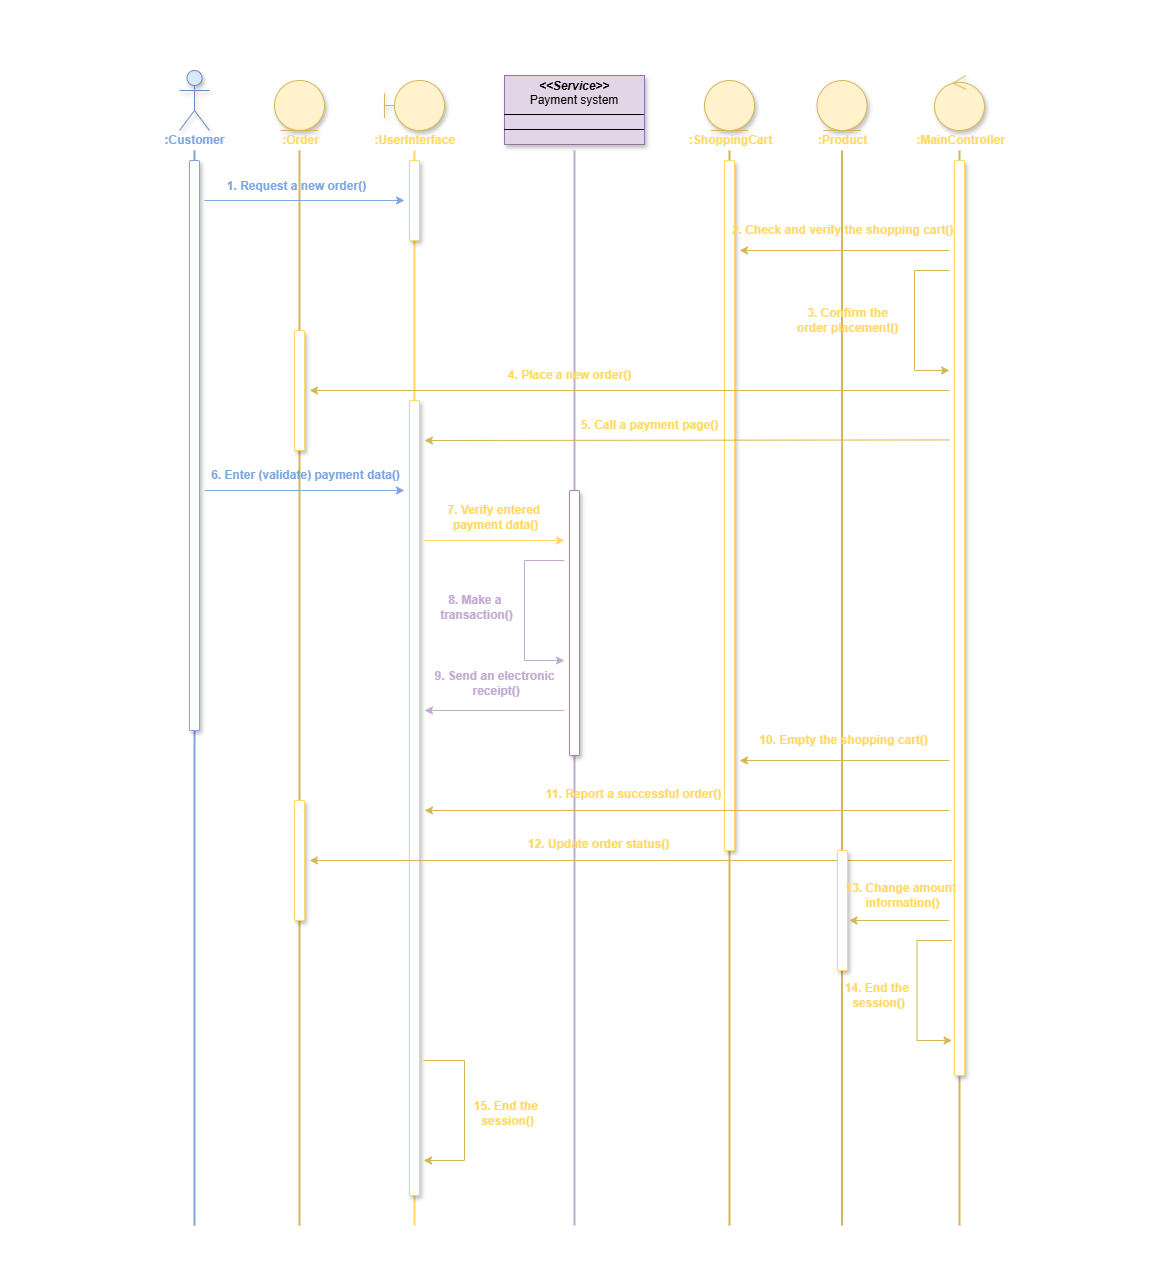

The diagram above was exported from draw.io. Its source (the exported page's mxGraphModel, read from the mxfile embedded in the PNG):
<mxGraphModel dx="-444" dy="-1125" grid="1" gridSize="10" guides="1" tooltips="1" connect="1" arrows="1" fold="1" page="1" pageScale="1" pageWidth="827" pageHeight="1169" math="0" shadow="0">
  <root>
    <mxCell id="0" />
    <mxCell id="1" parent="0" />
    <mxCell id="xLawgxS4uIYUN1zh4Quk-1" value="" style="endArrow=none;html=1;rounded=0;strokeColor=none;" edge="1" parent="1">
      <mxGeometry width="50" height="50" relative="1" as="geometry">
        <mxPoint x="3787" y="3282" as="sourcePoint" />
        <mxPoint x="3787" y="2460" as="targetPoint" />
      </mxGeometry>
    </mxCell>
    <mxCell id="xLawgxS4uIYUN1zh4Quk-2" value="" style="endArrow=none;html=1;rounded=0;strokeColor=none;" edge="1" parent="1">
      <mxGeometry width="50" height="50" relative="1" as="geometry">
        <mxPoint x="2627" y="3282" as="sourcePoint" />
        <mxPoint x="2627" y="2450" as="targetPoint" />
      </mxGeometry>
    </mxCell>
    <mxCell id="xLawgxS4uIYUN1zh4Quk-3" value="" style="endArrow=none;html=1;rounded=0;strokeColor=none;" edge="1" parent="1">
      <mxGeometry width="50" height="50" relative="1" as="geometry">
        <mxPoint x="3786" y="2454" as="sourcePoint" />
        <mxPoint x="2626" y="2454" as="targetPoint" />
      </mxGeometry>
    </mxCell>
    <mxCell id="xLawgxS4uIYUN1zh4Quk-4" value="" style="shape=umlActor;verticalLabelPosition=bottom;verticalAlign=top;html=1;outlineConnect=0;fillColor=#dae8fc;strokeColor=#6c8ebf;shadow=1;" vertex="1" parent="1">
      <mxGeometry x="2805" y="2520" width="30" height="60" as="geometry" />
    </mxCell>
    <mxCell id="xLawgxS4uIYUN1zh4Quk-5" value="" style="ellipse;shape=umlEntity;whiteSpace=wrap;html=1;fillColor=#fff2cc;strokeColor=#d6b656;shadow=1;" vertex="1" parent="1">
      <mxGeometry x="2900" y="2530" width="50" height="50" as="geometry" />
    </mxCell>
    <mxCell id="xLawgxS4uIYUN1zh4Quk-6" value=":Order" style="text;html=1;align=center;verticalAlign=middle;resizable=0;points=[];autosize=1;strokeColor=none;fillColor=none;fontColor=light-dark(#FFD966,#FFD966);fontStyle=1" vertex="1" parent="1">
      <mxGeometry x="2899.5" y="2577" width="52" height="26" as="geometry" />
    </mxCell>
    <mxCell id="xLawgxS4uIYUN1zh4Quk-7" value="" style="shape=umlBoundary;whiteSpace=wrap;html=1;fillColor=#fff2cc;strokeColor=#d6b656;shadow=1;" vertex="1" parent="1">
      <mxGeometry x="3010" y="2530" width="60" height="50" as="geometry" />
    </mxCell>
    <mxCell id="xLawgxS4uIYUN1zh4Quk-8" value=":UserInterface" style="text;html=1;align=center;verticalAlign=middle;resizable=0;points=[];autosize=1;strokeColor=none;fillColor=none;fontColor=light-dark(#FFD966,#FFD966);fontStyle=1" vertex="1" parent="1">
      <mxGeometry x="2993.5" y="2577" width="93" height="26" as="geometry" />
    </mxCell>
    <mxCell id="xLawgxS4uIYUN1zh4Quk-9" value="&lt;p style=&quot;margin:0px;margin-top:4px;text-align:center;&quot;&gt;&lt;i style=&quot;font-weight: bold;&quot;&gt;&amp;lt;&amp;lt;Service&amp;gt;&amp;gt;&lt;/i&gt;&lt;br&gt;Payment system&lt;/p&gt;&lt;hr size=&quot;1&quot; style=&quot;border-style:solid;&quot;&gt;&lt;div style=&quot;height:2px;&quot;&gt;&lt;/div&gt;&lt;hr size=&quot;1&quot; style=&quot;border-style:solid;&quot;&gt;&lt;div style=&quot;height:2px;&quot;&gt;&lt;/div&gt;" style="verticalAlign=top;align=left;overflow=fill;html=1;whiteSpace=wrap;fillColor=#e1d5e7;strokeColor=#9673a6;shadow=1;" vertex="1" parent="1">
      <mxGeometry x="3130" y="2525" width="140" height="69" as="geometry" />
    </mxCell>
    <mxCell id="xLawgxS4uIYUN1zh4Quk-10" value="" style="ellipse;shape=umlEntity;whiteSpace=wrap;html=1;fillColor=#fff2cc;strokeColor=#d6b656;shadow=1;" vertex="1" parent="1">
      <mxGeometry x="3330" y="2530" width="50" height="50" as="geometry" />
    </mxCell>
    <mxCell id="xLawgxS4uIYUN1zh4Quk-11" value=":ShoppingCart" style="text;html=1;align=center;verticalAlign=middle;resizable=0;points=[];autosize=1;strokeColor=none;fillColor=none;fontColor=light-dark(#FFD966,#FFD966);fontStyle=1" vertex="1" parent="1">
      <mxGeometry x="3308" y="2577" width="95" height="26" as="geometry" />
    </mxCell>
    <mxCell id="xLawgxS4uIYUN1zh4Quk-12" value="" style="ellipse;shape=umlEntity;whiteSpace=wrap;html=1;fillColor=#fff2cc;strokeColor=#d6b656;shadow=1;" vertex="1" parent="1">
      <mxGeometry x="3442.5" y="2530" width="50" height="50" as="geometry" />
    </mxCell>
    <mxCell id="xLawgxS4uIYUN1zh4Quk-13" value=":Product" style="text;html=1;align=center;verticalAlign=middle;resizable=0;points=[];autosize=1;strokeColor=none;fillColor=none;fontColor=light-dark(#FFD966,#FFD966);fontStyle=1" vertex="1" parent="1">
      <mxGeometry x="3436" y="2577" width="63" height="26" as="geometry" />
    </mxCell>
    <mxCell id="xLawgxS4uIYUN1zh4Quk-14" value="" style="line;strokeWidth=2;direction=south;html=1;strokeColor=#7EA6E0;" vertex="1" parent="1">
      <mxGeometry x="2815" y="2600" width="10" height="1075" as="geometry" />
    </mxCell>
    <mxCell id="xLawgxS4uIYUN1zh4Quk-15" value="" style="line;strokeWidth=2;direction=south;html=1;strokeColor=#d6b656;fillColor=#fff2cc;" vertex="1" parent="1">
      <mxGeometry x="2920" y="2600" width="10" height="1075" as="geometry" />
    </mxCell>
    <mxCell id="xLawgxS4uIYUN1zh4Quk-16" value="" style="line;strokeWidth=2;direction=south;html=1;strokeColor=light-dark(#FFD966,#FFD966);" vertex="1" parent="1">
      <mxGeometry x="3035" y="2600" width="10" height="1075" as="geometry" />
    </mxCell>
    <mxCell id="xLawgxS4uIYUN1zh4Quk-17" value=":Customer" style="text;html=1;align=center;verticalAlign=middle;resizable=0;points=[];autosize=1;strokeColor=none;fillColor=none;fontColor=#7EA6E0;fontStyle=1" vertex="1" parent="1">
      <mxGeometry x="2783.5" y="2577" width="73" height="26" as="geometry" />
    </mxCell>
    <mxCell id="xLawgxS4uIYUN1zh4Quk-18" value="" style="line;strokeWidth=2;direction=south;html=1;strokeColor=#C3ABD0;" vertex="1" parent="1">
      <mxGeometry x="3195" y="2600" width="10" height="1075" as="geometry" />
    </mxCell>
    <mxCell id="xLawgxS4uIYUN1zh4Quk-19" value="" style="line;strokeWidth=2;direction=south;html=1;strokeColor=#d6b656;fillColor=#fff2cc;" vertex="1" parent="1">
      <mxGeometry x="3350" y="2600" width="10" height="1075" as="geometry" />
    </mxCell>
    <mxCell id="xLawgxS4uIYUN1zh4Quk-20" value="" style="line;strokeWidth=2;direction=south;html=1;strokeColor=#d6b656;fillColor=#fff2cc;" vertex="1" parent="1">
      <mxGeometry x="3462.5" y="2600" width="10" height="1075" as="geometry" />
    </mxCell>
    <mxCell id="xLawgxS4uIYUN1zh4Quk-21" value="" style="rounded=1;whiteSpace=wrap;html=1;shadow=1;labelBorderColor=none;fontColor=default;strokeColor=#7EA6E0;" vertex="1" parent="1">
      <mxGeometry x="2815" y="2610" width="10" height="570" as="geometry" />
    </mxCell>
    <mxCell id="xLawgxS4uIYUN1zh4Quk-22" value="" style="rounded=1;whiteSpace=wrap;html=1;shadow=1;strokeColor=light-dark(#FFD966,#FFD966);" vertex="1" parent="1">
      <mxGeometry x="2920" y="2780" width="10" height="120" as="geometry" />
    </mxCell>
    <mxCell id="xLawgxS4uIYUN1zh4Quk-23" value="" style="rounded=1;whiteSpace=wrap;html=1;shadow=1;strokeColor=light-dark(#FFD966,#FFD966);" vertex="1" parent="1">
      <mxGeometry x="3035" y="2610" width="10" height="80" as="geometry" />
    </mxCell>
    <mxCell id="xLawgxS4uIYUN1zh4Quk-24" value="" style="endArrow=classic;html=1;rounded=0;fontColor=#7EA6E0;strokeColor=#7EA6E0;" edge="1" parent="1">
      <mxGeometry width="50" height="50" relative="1" as="geometry">
        <mxPoint x="2830" y="2650" as="sourcePoint" />
        <mxPoint x="3030" y="2650" as="targetPoint" />
      </mxGeometry>
    </mxCell>
    <mxCell id="xLawgxS4uIYUN1zh4Quk-25" value="&lt;span style=&quot;&quot;&gt;1. Request a new order()&lt;/span&gt;" style="text;html=1;align=center;verticalAlign=middle;resizable=0;points=[];autosize=1;strokeColor=none;fillColor=none;labelBackgroundColor=none;fontColor=#7EA6E0;fontStyle=1" vertex="1" parent="1">
      <mxGeometry x="2846" y="2623" width="151" height="26" as="geometry" />
    </mxCell>
    <mxCell id="xLawgxS4uIYUN1zh4Quk-26" value="" style="ellipse;shape=umlControl;whiteSpace=wrap;html=1;fillColor=#fff2cc;strokeColor=#d6b656;shadow=1;" vertex="1" parent="1">
      <mxGeometry x="3560" y="2525" width="50" height="55" as="geometry" />
    </mxCell>
    <mxCell id="xLawgxS4uIYUN1zh4Quk-27" value=":MainController" style="text;html=1;align=center;verticalAlign=middle;resizable=0;points=[];autosize=1;strokeColor=none;fillColor=none;fontColor=light-dark(#FFD966,#FFD966);fontStyle=1" vertex="1" parent="1">
      <mxGeometry x="3536.5" y="2577" width="99" height="26" as="geometry" />
    </mxCell>
    <mxCell id="xLawgxS4uIYUN1zh4Quk-28" value="" style="line;strokeWidth=2;direction=south;html=1;strokeColor=#d6b656;fillColor=#fff2cc;" vertex="1" parent="1">
      <mxGeometry x="3580" y="2600" width="10" height="1075" as="geometry" />
    </mxCell>
    <mxCell id="xLawgxS4uIYUN1zh4Quk-29" value="" style="rounded=1;whiteSpace=wrap;html=1;shadow=1;strokeColor=light-dark(#FFD966,#FFD966);" vertex="1" parent="1">
      <mxGeometry x="3580" y="2610" width="10" height="915" as="geometry" />
    </mxCell>
    <mxCell id="xLawgxS4uIYUN1zh4Quk-30" value="" style="rounded=1;whiteSpace=wrap;html=1;shadow=1;strokeColor=light-dark(#FFD966,#FFD966);" vertex="1" parent="1">
      <mxGeometry x="3350" y="2610" width="10" height="690" as="geometry" />
    </mxCell>
    <mxCell id="xLawgxS4uIYUN1zh4Quk-31" value="" style="endArrow=classic;html=1;rounded=0;strokeColor=#d6b656;fillColor=#fff2cc;" edge="1" parent="1">
      <mxGeometry width="50" height="50" relative="1" as="geometry">
        <mxPoint x="3575" y="2700" as="sourcePoint" />
        <mxPoint x="3365" y="2700" as="targetPoint" />
      </mxGeometry>
    </mxCell>
    <mxCell id="xLawgxS4uIYUN1zh4Quk-32" value="&lt;span style=&quot;&quot;&gt;2. Check and verify the shopping cart()&lt;/span&gt;" style="text;html=1;align=center;verticalAlign=middle;resizable=0;points=[];autosize=1;strokeColor=none;fillColor=none;labelBackgroundColor=none;fontColor=light-dark(#FFD966,#FFD966);fontStyle=1" vertex="1" parent="1">
      <mxGeometry x="3356" y="2667" width="224" height="26" as="geometry" />
    </mxCell>
    <mxCell id="xLawgxS4uIYUN1zh4Quk-33" value="" style="endArrow=classic;html=1;rounded=0;strokeColor=#d6b656;fillColor=#fff2cc;" edge="1" parent="1">
      <mxGeometry width="50" height="50" relative="1" as="geometry">
        <mxPoint x="3575" y="2720" as="sourcePoint" />
        <mxPoint x="3575" y="2820" as="targetPoint" />
        <Array as="points">
          <mxPoint x="3540" y="2720" />
          <mxPoint x="3540" y="2820" />
        </Array>
      </mxGeometry>
    </mxCell>
    <mxCell id="xLawgxS4uIYUN1zh4Quk-34" value="&lt;span style=&quot;&quot;&gt;3. Confirm the &lt;br&gt;order placement&lt;/span&gt;&lt;span style=&quot;&quot;&gt;()&lt;/span&gt;" style="text;html=1;align=center;verticalAlign=middle;resizable=0;points=[];autosize=1;strokeColor=none;fillColor=none;labelBackgroundColor=none;fontColor=light-dark(#FFD966,#FFD966);fontStyle=1" vertex="1" parent="1">
      <mxGeometry x="3416.5" y="2749" width="113" height="41" as="geometry" />
    </mxCell>
    <mxCell id="xLawgxS4uIYUN1zh4Quk-35" value="" style="endArrow=classic;html=1;rounded=0;strokeColor=#d6b656;fillColor=#fff2cc;" edge="1" parent="1">
      <mxGeometry width="50" height="50" relative="1" as="geometry">
        <mxPoint x="3575" y="2840" as="sourcePoint" />
        <mxPoint x="2935" y="2840" as="targetPoint" />
      </mxGeometry>
    </mxCell>
    <mxCell id="xLawgxS4uIYUN1zh4Quk-36" value="&lt;span style=&quot;&quot;&gt;4. Place a new order&lt;/span&gt;&lt;span style=&quot;&quot;&gt;()&lt;/span&gt;" style="text;html=1;align=center;verticalAlign=middle;resizable=0;points=[];autosize=1;strokeColor=none;fillColor=none;labelBackgroundColor=none;fontColor=light-dark(#FFD966,#FFD966);fontStyle=1" vertex="1" parent="1">
      <mxGeometry x="3127" y="2812" width="136" height="26" as="geometry" />
    </mxCell>
    <mxCell id="xLawgxS4uIYUN1zh4Quk-37" value="" style="rounded=1;whiteSpace=wrap;html=1;shadow=1;strokeColor=light-dark(#FFD966,#FFD966);" vertex="1" parent="1">
      <mxGeometry x="3035" y="2850" width="10" height="795" as="geometry" />
    </mxCell>
    <mxCell id="xLawgxS4uIYUN1zh4Quk-38" value="" style="endArrow=classic;html=1;rounded=0;strokeColor=#d6b656;fillColor=#fff2cc;" edge="1" parent="1">
      <mxGeometry width="50" height="50" relative="1" as="geometry">
        <mxPoint x="3575" y="2889.44" as="sourcePoint" />
        <mxPoint x="3050" y="2890" as="targetPoint" />
      </mxGeometry>
    </mxCell>
    <mxCell id="xLawgxS4uIYUN1zh4Quk-39" value="&lt;span style=&quot;&quot;&gt;5. Call a payment page&lt;/span&gt;&lt;span style=&quot;&quot;&gt;()&lt;/span&gt;" style="text;html=1;align=center;verticalAlign=middle;resizable=0;points=[];autosize=1;strokeColor=none;fillColor=none;labelBackgroundColor=none;fontColor=light-dark(#FFD966,#FFD966);fontStyle=1" vertex="1" parent="1">
      <mxGeometry x="3200" y="2862" width="149" height="26" as="geometry" />
    </mxCell>
    <mxCell id="xLawgxS4uIYUN1zh4Quk-40" value="" style="endArrow=classic;html=1;rounded=0;strokeColor=light-dark(#7EA6E0,#FFD966);fontColor=#7EA6E0;" edge="1" parent="1">
      <mxGeometry width="50" height="50" relative="1" as="geometry">
        <mxPoint x="2830" y="2940" as="sourcePoint" />
        <mxPoint x="3030" y="2940" as="targetPoint" />
      </mxGeometry>
    </mxCell>
    <mxCell id="xLawgxS4uIYUN1zh4Quk-41" value="&lt;span style=&quot;&quot;&gt;6. Enter (validate) payment data&lt;/span&gt;&lt;span style=&quot;&quot;&gt;()&lt;/span&gt;" style="text;html=1;align=center;verticalAlign=middle;resizable=0;points=[];autosize=1;strokeColor=none;fillColor=none;labelBackgroundColor=none;fontColor=light-dark(#7EA6E0,#FFD966);fontStyle=1" vertex="1" parent="1">
      <mxGeometry x="2832" y="2912" width="197" height="26" as="geometry" />
    </mxCell>
    <mxCell id="xLawgxS4uIYUN1zh4Quk-42" value="" style="rounded=1;whiteSpace=wrap;html=1;glass=0;shadow=1;strokeColor=#A680B8;" vertex="1" parent="1">
      <mxGeometry x="3195" y="2940" width="10" height="265" as="geometry" />
    </mxCell>
    <mxCell id="xLawgxS4uIYUN1zh4Quk-43" value="" style="endArrow=classic;html=1;rounded=0;strokeColor=light-dark(#FFD966,#FFD966);" edge="1" parent="1">
      <mxGeometry width="50" height="50" relative="1" as="geometry">
        <mxPoint x="3049.5" y="2990" as="sourcePoint" />
        <mxPoint x="3190" y="2990" as="targetPoint" />
      </mxGeometry>
    </mxCell>
    <mxCell id="xLawgxS4uIYUN1zh4Quk-44" value="&lt;span style=&quot;&quot;&gt;7. Verify entered&amp;nbsp;&lt;/span&gt;&lt;div&gt;&lt;span style=&quot;&quot;&gt;payment data&lt;/span&gt;&lt;span style=&quot;&quot;&gt;()&lt;/span&gt;&lt;/div&gt;" style="text;html=1;align=center;verticalAlign=middle;resizable=0;points=[];autosize=1;strokeColor=none;fillColor=none;labelBackgroundColor=none;fontColor=light-dark(#FFD966,#FFD966);fontStyle=1" vertex="1" parent="1">
      <mxGeometry x="3066" y="2947" width="109" height="41" as="geometry" />
    </mxCell>
    <mxCell id="xLawgxS4uIYUN1zh4Quk-45" value="" style="endArrow=classic;html=1;rounded=0;strokeColor=#C3ABD0;" edge="1" parent="1">
      <mxGeometry width="50" height="50" relative="1" as="geometry">
        <mxPoint x="3190" y="3010" as="sourcePoint" />
        <mxPoint x="3190" y="3110" as="targetPoint" />
        <Array as="points">
          <mxPoint x="3150" y="3010" />
          <mxPoint x="3150" y="3110" />
        </Array>
      </mxGeometry>
    </mxCell>
    <mxCell id="xLawgxS4uIYUN1zh4Quk-46" value="&lt;span style=&quot;&quot;&gt;8. Make a&amp;nbsp;&lt;/span&gt;&lt;div&gt;&lt;span style=&quot;&quot;&gt;transaction&lt;/span&gt;&lt;span style=&quot;&quot;&gt;()&lt;/span&gt;&lt;/div&gt;" style="text;html=1;align=center;verticalAlign=middle;resizable=0;points=[];autosize=1;strokeColor=none;fillColor=none;labelBackgroundColor=none;fontColor=#C3ABD0;fontStyle=1" vertex="1" parent="1">
      <mxGeometry x="3059" y="3037" width="85" height="41" as="geometry" />
    </mxCell>
    <mxCell id="xLawgxS4uIYUN1zh4Quk-47" value="" style="endArrow=classic;html=1;rounded=0;fontColor=#C3ABD0;strokeColor=#C3ABD0;" edge="1" parent="1">
      <mxGeometry width="50" height="50" relative="1" as="geometry">
        <mxPoint x="3190" y="3160" as="sourcePoint" />
        <mxPoint x="3050" y="3160" as="targetPoint" />
      </mxGeometry>
    </mxCell>
    <mxCell id="xLawgxS4uIYUN1zh4Quk-48" value="&lt;span style=&quot;&quot;&gt;9. Send an electronic&lt;/span&gt;&lt;div&gt;&lt;span style=&quot;&quot;&gt;&amp;nbsp;receipt&lt;/span&gt;&lt;span style=&quot;&quot;&gt;()&lt;/span&gt;&lt;/div&gt;" style="text;html=1;align=center;verticalAlign=middle;resizable=0;points=[];autosize=1;strokeColor=none;fillColor=none;labelBackgroundColor=none;fontColor=#C3ABD0;fontStyle=1" vertex="1" parent="1">
      <mxGeometry x="3054.5" y="3113" width="131" height="41" as="geometry" />
    </mxCell>
    <mxCell id="xLawgxS4uIYUN1zh4Quk-49" value="" style="endArrow=classic;html=1;rounded=0;strokeColor=#d6b656;fillColor=#fff2cc;" edge="1" parent="1">
      <mxGeometry width="50" height="50" relative="1" as="geometry">
        <mxPoint x="3575" y="3210" as="sourcePoint" />
        <mxPoint x="3365" y="3210" as="targetPoint" />
      </mxGeometry>
    </mxCell>
    <mxCell id="xLawgxS4uIYUN1zh4Quk-50" value="&lt;span style=&quot;&quot;&gt;10. Empty the shopping cart()&lt;/span&gt;" style="text;html=1;align=center;verticalAlign=middle;resizable=0;points=[];autosize=1;strokeColor=none;fillColor=none;labelBackgroundColor=none;fontColor=light-dark(#FFD966,#FFD966);fontStyle=1" vertex="1" parent="1">
      <mxGeometry x="3381" y="3177" width="175" height="26" as="geometry" />
    </mxCell>
    <mxCell id="xLawgxS4uIYUN1zh4Quk-51" value="" style="endArrow=classic;html=1;rounded=0;strokeColor=#d6b656;fillColor=#fff2cc;" edge="1" parent="1">
      <mxGeometry width="50" height="50" relative="1" as="geometry">
        <mxPoint x="3575" y="3260" as="sourcePoint" />
        <mxPoint x="3050" y="3260" as="targetPoint" />
      </mxGeometry>
    </mxCell>
    <mxCell id="xLawgxS4uIYUN1zh4Quk-52" value="&lt;span style=&quot;&quot;&gt;11. Report a successful order()&lt;/span&gt;" style="text;html=1;align=center;verticalAlign=middle;resizable=0;points=[];autosize=1;strokeColor=none;fillColor=none;labelBackgroundColor=none;fontColor=light-dark(#FFD966,#FFD966);fontStyle=1" vertex="1" parent="1">
      <mxGeometry x="3168" y="3231" width="182" height="26" as="geometry" />
    </mxCell>
    <mxCell id="xLawgxS4uIYUN1zh4Quk-53" value="" style="rounded=1;whiteSpace=wrap;html=1;shadow=1;strokeColor=light-dark(#FFD966,#FFD966);" vertex="1" parent="1">
      <mxGeometry x="2920" y="3250" width="10" height="120" as="geometry" />
    </mxCell>
    <mxCell id="xLawgxS4uIYUN1zh4Quk-54" value="" style="endArrow=classic;html=1;rounded=0;strokeColor=#d6b656;fillColor=#fff2cc;" edge="1" parent="1">
      <mxGeometry width="50" height="50" relative="1" as="geometry">
        <mxPoint x="3577.5" y="3310" as="sourcePoint" />
        <mxPoint x="2935" y="3310" as="targetPoint" />
      </mxGeometry>
    </mxCell>
    <mxCell id="xLawgxS4uIYUN1zh4Quk-55" value="&lt;span style=&quot;&quot;&gt;12. Update order status()&lt;/span&gt;" style="text;html=1;align=center;verticalAlign=middle;resizable=0;points=[];autosize=1;strokeColor=none;fillColor=none;labelBackgroundColor=none;fontColor=light-dark(#FFD966,#FFD966);fontStyle=1" vertex="1" parent="1">
      <mxGeometry x="3148" y="3281" width="151" height="26" as="geometry" />
    </mxCell>
    <mxCell id="xLawgxS4uIYUN1zh4Quk-56" value="" style="rounded=1;whiteSpace=wrap;html=1;shadow=1;strokeColor=light-dark(#FFD966,#FFD966);" vertex="1" parent="1">
      <mxGeometry x="3463" y="3300" width="10" height="120" as="geometry" />
    </mxCell>
    <mxCell id="xLawgxS4uIYUN1zh4Quk-57" value="" style="endArrow=classic;html=1;rounded=0;strokeColor=#d6b656;fillColor=#fff2cc;" edge="1" parent="1">
      <mxGeometry width="50" height="50" relative="1" as="geometry">
        <mxPoint x="3574.5" y="3370" as="sourcePoint" />
        <mxPoint x="3474.5" y="3370" as="targetPoint" />
      </mxGeometry>
    </mxCell>
    <mxCell id="xLawgxS4uIYUN1zh4Quk-58" value="&lt;span style=&quot;&quot;&gt;13. Change amount&amp;nbsp;&lt;/span&gt;&lt;div&gt;&lt;span style=&quot;&quot;&gt;information&lt;/span&gt;&lt;span style=&quot;&quot;&gt;()&lt;/span&gt;&lt;/div&gt;" style="text;html=1;align=center;verticalAlign=middle;resizable=0;points=[];autosize=1;strokeColor=none;fillColor=none;labelBackgroundColor=none;fontColor=light-dark(#FFD966,#FFD966);fontStyle=1" vertex="1" parent="1">
      <mxGeometry x="3464.5" y="3324" width="127" height="41" as="geometry" />
    </mxCell>
    <mxCell id="xLawgxS4uIYUN1zh4Quk-59" value="" style="endArrow=classic;html=1;rounded=0;strokeColor=#d6b656;fillColor=#fff2cc;" edge="1" parent="1">
      <mxGeometry width="50" height="50" relative="1" as="geometry">
        <mxPoint x="3577.5" y="3390" as="sourcePoint" />
        <mxPoint x="3577.5" y="3490" as="targetPoint" />
        <Array as="points">
          <mxPoint x="3542.5" y="3390" />
          <mxPoint x="3542.5" y="3490" />
        </Array>
      </mxGeometry>
    </mxCell>
    <mxCell id="xLawgxS4uIYUN1zh4Quk-60" value="&lt;span style=&quot;&quot;&gt;14. End the&amp;nbsp;&lt;/span&gt;&lt;div&gt;&lt;span style=&quot;&quot;&gt;session&lt;/span&gt;&lt;span style=&quot;&quot;&gt;()&lt;/span&gt;&lt;/div&gt;" style="text;html=1;align=center;verticalAlign=middle;resizable=0;points=[];autosize=1;strokeColor=none;fillColor=none;labelBackgroundColor=none;fontColor=light-dark(#FFD966,#FFD966);fontStyle=1" vertex="1" parent="1">
      <mxGeometry x="3462" y="3424" width="83" height="41" as="geometry" />
    </mxCell>
    <mxCell id="xLawgxS4uIYUN1zh4Quk-61" value="" style="endArrow=classic;html=1;rounded=0;strokeColor=#d6b656;fillColor=#fff2cc;" edge="1" parent="1">
      <mxGeometry width="50" height="50" relative="1" as="geometry">
        <mxPoint x="3049" y="3510" as="sourcePoint" />
        <mxPoint x="3049" y="3610" as="targetPoint" />
        <Array as="points">
          <mxPoint x="3090" y="3510" />
          <mxPoint x="3090" y="3610" />
        </Array>
      </mxGeometry>
    </mxCell>
    <mxCell id="xLawgxS4uIYUN1zh4Quk-62" value="&lt;span style=&quot;&quot;&gt;15. End the&amp;nbsp;&lt;/span&gt;&lt;div&gt;&lt;span style=&quot;&quot;&gt;session&lt;/span&gt;&lt;span style=&quot;&quot;&gt;()&lt;/span&gt;&lt;/div&gt;" style="text;html=1;align=center;verticalAlign=middle;resizable=0;points=[];autosize=1;strokeColor=none;fillColor=none;labelBackgroundColor=none;fontColor=light-dark(#FFD966,#FFD966);fontStyle=1" vertex="1" parent="1">
      <mxGeometry x="3091" y="3542" width="83" height="41" as="geometry" />
    </mxCell>
    <mxCell id="xLawgxS4uIYUN1zh4Quk-63" value="" style="endArrow=none;html=1;rounded=0;strokeColor=none;" edge="1" parent="1">
      <mxGeometry width="50" height="50" relative="1" as="geometry">
        <mxPoint x="3787" y="3710" as="sourcePoint" />
        <mxPoint x="3787" y="3280" as="targetPoint" />
      </mxGeometry>
    </mxCell>
    <mxCell id="xLawgxS4uIYUN1zh4Quk-64" value="" style="endArrow=none;html=1;rounded=0;strokeColor=none;" edge="1" parent="1">
      <mxGeometry width="50" height="50" relative="1" as="geometry">
        <mxPoint x="2627" y="3710" as="sourcePoint" />
        <mxPoint x="2627" y="3282" as="targetPoint" />
      </mxGeometry>
    </mxCell>
    <mxCell id="xLawgxS4uIYUN1zh4Quk-65" value="" style="endArrow=none;html=1;rounded=0;strokeColor=none;" edge="1" parent="1">
      <mxGeometry width="50" height="50" relative="1" as="geometry">
        <mxPoint x="3786" y="3714" as="sourcePoint" />
        <mxPoint x="2626" y="3714" as="targetPoint" />
      </mxGeometry>
    </mxCell>
  </root>
</mxGraphModel>